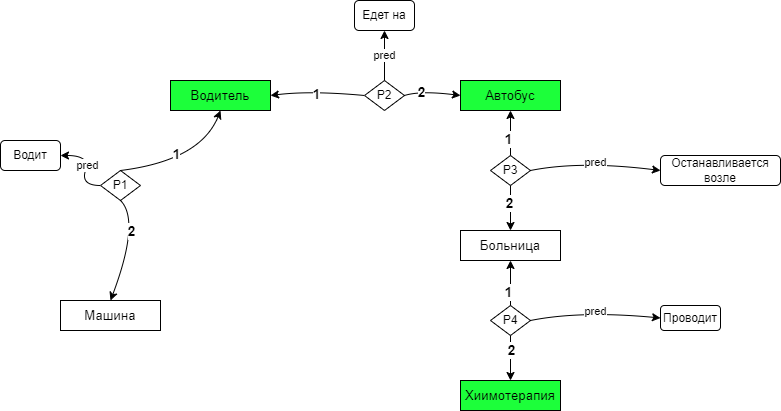

The diagram above was exported from draw.io. Its source (the exported page's mxGraphModel, read from the mxfile embedded in the PNG):
<mxGraphModel dx="1038" dy="649" grid="1" gridSize="10" guides="1" tooltips="1" connect="1" arrows="1" fold="1" page="1" pageScale="1" pageWidth="827" pageHeight="1169" math="0" shadow="0">
  <root>
    <mxCell id="0" />
    <mxCell id="1" parent="0" />
    <mxCell id="QIFja2aWSoO1fBn4jyt0-1" value="&lt;span style=&quot;font-size: 10pt ; font-family: &amp;quot;arial&amp;quot;&quot;&gt;Водитель&lt;br&gt;&lt;/span&gt;" style="rounded=0;whiteSpace=wrap;html=1;fillColor=#1CFF3A;" parent="1" vertex="1">
      <mxGeometry x="180" y="80" width="100" height="30" as="geometry" />
    </mxCell>
    <mxCell id="QIFja2aWSoO1fBn4jyt0-2" value="P1" style="rhombus;whiteSpace=wrap;html=1;rounded=0;fillColor=#FFFFFF;" parent="1" vertex="1">
      <mxGeometry x="110" y="170" width="40" height="30" as="geometry" />
    </mxCell>
    <mxCell id="QIFja2aWSoO1fBn4jyt0-4" value="pred" style="curved=1;endArrow=classic;html=1;rounded=0;exitX=0;exitY=0.5;exitDx=0;exitDy=0;" parent="1" source="QIFja2aWSoO1fBn4jyt0-2" target="QIFja2aWSoO1fBn4jyt0-5" edge="1">
      <mxGeometry width="50" height="50" relative="1" as="geometry">
        <mxPoint x="390" y="400" as="sourcePoint" />
        <mxPoint x="90" y="180" as="targetPoint" />
        <Array as="points">
          <mxPoint x="90" y="185" />
          <mxPoint x="100" y="155" />
        </Array>
      </mxGeometry>
    </mxCell>
    <mxCell id="QIFja2aWSoO1fBn4jyt0-5" value="Водит" style="rounded=1;whiteSpace=wrap;html=1;fillColor=#FFFFFF;" parent="1" vertex="1">
      <mxGeometry x="10" y="140" width="60" height="30" as="geometry" />
    </mxCell>
    <mxCell id="QIFja2aWSoO1fBn4jyt0-8" value="&lt;span style=&quot;font-size: 10pt ; font-family: &amp;quot;arial&amp;quot;&quot;&gt;Машина&lt;br&gt;&lt;/span&gt;" style="rounded=0;whiteSpace=wrap;html=1;fillColor=#FFFFFF;" parent="1" vertex="1">
      <mxGeometry x="70" y="300" width="100" height="30" as="geometry" />
    </mxCell>
    <mxCell id="QIFja2aWSoO1fBn4jyt0-12" value="" style="curved=1;endArrow=classic;html=1;rounded=0;exitX=0.5;exitY=1;exitDx=0;exitDy=0;entryX=0.5;entryY=0;entryDx=0;entryDy=0;" parent="1" source="QIFja2aWSoO1fBn4jyt0-2" target="QIFja2aWSoO1fBn4jyt0-8" edge="1">
      <mxGeometry width="50" height="50" relative="1" as="geometry">
        <mxPoint x="120" y="195" as="sourcePoint" />
        <mxPoint x="80" y="163.125" as="targetPoint" />
        <Array as="points">
          <mxPoint x="150" y="220" />
        </Array>
      </mxGeometry>
    </mxCell>
    <mxCell id="QIFja2aWSoO1fBn4jyt0-16" value="&lt;b&gt;&lt;font style=&quot;font-size: 14px;&quot;&gt;2&lt;/font&gt;&lt;/b&gt;" style="edgeLabel;html=1;align=center;verticalAlign=middle;resizable=0;points=[];" parent="QIFja2aWSoO1fBn4jyt0-12" vertex="1" connectable="0">
      <mxGeometry x="-0.2314" y="-12" relative="1" as="geometry">
        <mxPoint x="7" as="offset" />
      </mxGeometry>
    </mxCell>
    <mxCell id="QIFja2aWSoO1fBn4jyt0-13" value="" style="curved=1;endArrow=classic;html=1;rounded=0;exitX=0.5;exitY=0;exitDx=0;exitDy=0;entryX=0.5;entryY=1;entryDx=0;entryDy=0;labelBorderColor=none;" parent="1" source="QIFja2aWSoO1fBn4jyt0-2" target="QIFja2aWSoO1fBn4jyt0-1" edge="1">
      <mxGeometry width="50" height="50" relative="1" as="geometry">
        <mxPoint x="160" y="195" as="sourcePoint" />
        <mxPoint x="230" y="230" as="targetPoint" />
        <Array as="points">
          <mxPoint x="210" y="160" />
        </Array>
      </mxGeometry>
    </mxCell>
    <mxCell id="QIFja2aWSoO1fBn4jyt0-17" value="&lt;b&gt;&lt;font style=&quot;font-size: 14px;&quot;&gt;1&lt;/font&gt;&lt;/b&gt;" style="edgeLabel;html=1;align=center;verticalAlign=middle;resizable=0;points=[];" parent="1" vertex="1" connectable="0">
      <mxGeometry x="199.9965550066853" y="155.00267812518157" as="geometry">
        <mxPoint x="-14" y="-2" as="offset" />
      </mxGeometry>
    </mxCell>
    <mxCell id="QIFja2aWSoO1fBn4jyt0-18" value="P2" style="rhombus;whiteSpace=wrap;html=1;rounded=0;fillColor=#FFFFFF;" parent="1" vertex="1">
      <mxGeometry x="374" y="80" width="40" height="30" as="geometry" />
    </mxCell>
    <mxCell id="QIFja2aWSoO1fBn4jyt0-19" value="Едет на" style="rounded=1;whiteSpace=wrap;html=1;fillColor=#FFFFFF;" parent="1" vertex="1">
      <mxGeometry x="364" width="60" height="30" as="geometry" />
    </mxCell>
    <mxCell id="QIFja2aWSoO1fBn4jyt0-20" value="&lt;span style=&quot;font-size: 10pt ; font-family: &amp;quot;arial&amp;quot;&quot;&gt;Автобус&lt;br&gt;&lt;/span&gt;" style="rounded=0;whiteSpace=wrap;html=1;fillColor=#1CFF3A;" parent="1" vertex="1">
      <mxGeometry x="470" y="80" width="100" height="30" as="geometry" />
    </mxCell>
    <mxCell id="QIFja2aWSoO1fBn4jyt0-21" value="" style="curved=1;endArrow=classic;html=1;rounded=0;exitX=0;exitY=0.5;exitDx=0;exitDy=0;entryX=1;entryY=0.5;entryDx=0;entryDy=0;labelBorderColor=none;" parent="1" source="QIFja2aWSoO1fBn4jyt0-18" target="QIFja2aWSoO1fBn4jyt0-1" edge="1">
      <mxGeometry width="50" height="50" relative="1" as="geometry">
        <mxPoint x="140" y="180" as="sourcePoint" />
        <mxPoint x="240" y="120" as="targetPoint" />
        <Array as="points">
          <mxPoint x="320" y="90" />
        </Array>
      </mxGeometry>
    </mxCell>
    <mxCell id="QIFja2aWSoO1fBn4jyt0-22" value="" style="curved=1;endArrow=classic;html=1;rounded=0;exitX=1;exitY=0.5;exitDx=0;exitDy=0;entryX=0;entryY=0.5;entryDx=0;entryDy=0;labelBorderColor=none;" parent="1" source="QIFja2aWSoO1fBn4jyt0-18" target="QIFja2aWSoO1fBn4jyt0-20" edge="1">
      <mxGeometry width="50" height="50" relative="1" as="geometry">
        <mxPoint x="150" y="150" as="sourcePoint" />
        <mxPoint x="250" y="90" as="targetPoint" />
        <Array as="points">
          <mxPoint x="430" y="90" />
        </Array>
      </mxGeometry>
    </mxCell>
    <mxCell id="QIFja2aWSoO1fBn4jyt0-23" value="pred" style="curved=1;endArrow=classic;html=1;rounded=0;exitX=0.5;exitY=0;exitDx=0;exitDy=0;entryX=0.5;entryY=1;entryDx=0;entryDy=0;labelBorderColor=none;" parent="1" source="QIFja2aWSoO1fBn4jyt0-18" target="QIFja2aWSoO1fBn4jyt0-19" edge="1">
      <mxGeometry width="50" height="50" relative="1" as="geometry">
        <mxPoint x="160" y="160" as="sourcePoint" />
        <mxPoint x="260" y="100" as="targetPoint" />
        <Array as="points" />
      </mxGeometry>
    </mxCell>
    <mxCell id="QIFja2aWSoO1fBn4jyt0-24" value="P3" style="rhombus;whiteSpace=wrap;html=1;rounded=0;fillColor=#FFFFFF;" parent="1" vertex="1">
      <mxGeometry x="500" y="155" width="40" height="30" as="geometry" />
    </mxCell>
    <mxCell id="QIFja2aWSoO1fBn4jyt0-26" value="&lt;span style=&quot;font-size: 10pt ; font-family: &amp;quot;arial&amp;quot;&quot;&gt;Больница&lt;br&gt;&lt;/span&gt;" style="rounded=0;whiteSpace=wrap;html=1;fillColor=#FFFFFF;" parent="1" vertex="1">
      <mxGeometry x="470" y="230" width="100" height="30" as="geometry" />
    </mxCell>
    <mxCell id="QIFja2aWSoO1fBn4jyt0-27" value="Останавливается возле" style="rounded=1;whiteSpace=wrap;html=1;fillColor=#FFFFFF;" parent="1" vertex="1">
      <mxGeometry x="670" y="155" width="120" height="30" as="geometry" />
    </mxCell>
    <mxCell id="QIFja2aWSoO1fBn4jyt0-30" value="" style="curved=1;endArrow=classic;html=1;rounded=0;exitX=0.5;exitY=0;exitDx=0;exitDy=0;entryX=0.5;entryY=1;entryDx=0;entryDy=0;labelBorderColor=none;" parent="1" source="QIFja2aWSoO1fBn4jyt0-24" target="QIFja2aWSoO1fBn4jyt0-20" edge="1">
      <mxGeometry width="50" height="50" relative="1" as="geometry">
        <mxPoint x="424" y="105" as="sourcePoint" />
        <mxPoint x="480" y="105" as="targetPoint" />
        <Array as="points">
          <mxPoint x="520" y="140" />
        </Array>
      </mxGeometry>
    </mxCell>
    <mxCell id="QIFja2aWSoO1fBn4jyt0-31" value="" style="curved=1;endArrow=classic;html=1;rounded=0;exitX=0.5;exitY=1;exitDx=0;exitDy=0;entryX=0.5;entryY=0;entryDx=0;entryDy=0;labelBorderColor=none;" parent="1" source="QIFja2aWSoO1fBn4jyt0-24" target="QIFja2aWSoO1fBn4jyt0-26" edge="1">
      <mxGeometry width="50" height="50" relative="1" as="geometry">
        <mxPoint x="434" y="115" as="sourcePoint" />
        <mxPoint x="490" y="115" as="targetPoint" />
        <Array as="points">
          <mxPoint x="520" y="200" />
        </Array>
      </mxGeometry>
    </mxCell>
    <mxCell id="QIFja2aWSoO1fBn4jyt0-32" value="pred" style="curved=1;endArrow=classic;html=1;rounded=0;exitX=1;exitY=0.5;exitDx=0;exitDy=0;entryX=0;entryY=0.5;entryDx=0;entryDy=0;labelBorderColor=none;" parent="1" source="QIFja2aWSoO1fBn4jyt0-24" target="QIFja2aWSoO1fBn4jyt0-27" edge="1">
      <mxGeometry width="50" height="50" relative="1" as="geometry">
        <mxPoint x="444" y="125" as="sourcePoint" />
        <mxPoint x="500" y="125" as="targetPoint" />
        <Array as="points">
          <mxPoint x="590" y="160" />
        </Array>
      </mxGeometry>
    </mxCell>
    <mxCell id="QIFja2aWSoO1fBn4jyt0-40" value="P4" style="rhombus;whiteSpace=wrap;html=1;rounded=0;fillColor=#FFFFFF;" parent="1" vertex="1">
      <mxGeometry x="500" y="305" width="40" height="30" as="geometry" />
    </mxCell>
    <mxCell id="QIFja2aWSoO1fBn4jyt0-41" value="&lt;span style=&quot;font-size: 10pt ; font-family: &amp;quot;arial&amp;quot;&quot;&gt;Хиимотерапия&lt;br&gt;&lt;/span&gt;" style="rounded=0;whiteSpace=wrap;html=1;fillColor=#1CFF3A;" parent="1" vertex="1">
      <mxGeometry x="470" y="380" width="100" height="30" as="geometry" />
    </mxCell>
    <mxCell id="QIFja2aWSoO1fBn4jyt0-42" value="Проводит" style="rounded=1;whiteSpace=wrap;html=1;fillColor=#FFFFFF;" parent="1" vertex="1">
      <mxGeometry x="670" y="305" width="60" height="25" as="geometry" />
    </mxCell>
    <mxCell id="QIFja2aWSoO1fBn4jyt0-43" value="" style="curved=1;endArrow=classic;html=1;rounded=0;exitX=0.5;exitY=0;exitDx=0;exitDy=0;labelBorderColor=none;entryX=0.5;entryY=1;entryDx=0;entryDy=0;" parent="1" source="QIFja2aWSoO1fBn4jyt0-40" target="QIFja2aWSoO1fBn4jyt0-26" edge="1">
      <mxGeometry width="50" height="50" relative="1" as="geometry">
        <mxPoint x="424" y="255" as="sourcePoint" />
        <mxPoint x="550" y="270" as="targetPoint" />
        <Array as="points">
          <mxPoint x="520" y="290" />
        </Array>
      </mxGeometry>
    </mxCell>
    <mxCell id="QIFja2aWSoO1fBn4jyt0-44" value="" style="curved=1;endArrow=classic;html=1;rounded=0;exitX=0.5;exitY=1;exitDx=0;exitDy=0;entryX=0.5;entryY=0;entryDx=0;entryDy=0;labelBorderColor=none;" parent="1" source="QIFja2aWSoO1fBn4jyt0-40" target="QIFja2aWSoO1fBn4jyt0-41" edge="1">
      <mxGeometry width="50" height="50" relative="1" as="geometry">
        <mxPoint x="434" y="265" as="sourcePoint" />
        <mxPoint x="490" y="265" as="targetPoint" />
        <Array as="points">
          <mxPoint x="520" y="350" />
        </Array>
      </mxGeometry>
    </mxCell>
    <mxCell id="QIFja2aWSoO1fBn4jyt0-45" value="pred" style="curved=1;endArrow=classic;html=1;rounded=0;exitX=1;exitY=0.5;exitDx=0;exitDy=0;entryX=0;entryY=0.5;entryDx=0;entryDy=0;labelBorderColor=none;" parent="1" source="QIFja2aWSoO1fBn4jyt0-40" target="QIFja2aWSoO1fBn4jyt0-42" edge="1">
      <mxGeometry width="50" height="50" relative="1" as="geometry">
        <mxPoint x="444" y="275" as="sourcePoint" />
        <mxPoint x="500" y="275" as="targetPoint" />
        <Array as="points">
          <mxPoint x="590" y="310" />
        </Array>
      </mxGeometry>
    </mxCell>
    <mxCell id="QIFja2aWSoO1fBn4jyt0-46" value="&lt;b&gt;&lt;font style=&quot;font-size: 14px;&quot;&gt;1&lt;/font&gt;&lt;/b&gt;" style="edgeLabel;html=1;align=center;verticalAlign=middle;resizable=0;points=[];" parent="1" vertex="1" connectable="0">
      <mxGeometry x="339.9965550066853" y="95.00267812518157" as="geometry">
        <mxPoint x="-14" y="-2" as="offset" />
      </mxGeometry>
    </mxCell>
    <mxCell id="QIFja2aWSoO1fBn4jyt0-47" value="&lt;b&gt;&lt;font style=&quot;font-size: 14px;&quot;&gt;1&lt;/font&gt;&lt;/b&gt;" style="edgeLabel;html=1;align=center;verticalAlign=middle;resizable=0;points=[];" parent="1" vertex="1" connectable="0">
      <mxGeometry x="529.9965550066853" y="140.00267812518157" as="geometry">
        <mxPoint x="-12" y="-2" as="offset" />
      </mxGeometry>
    </mxCell>
    <mxCell id="QIFja2aWSoO1fBn4jyt0-48" value="&lt;b&gt;&lt;font style=&quot;font-size: 14px;&quot;&gt;1&lt;/font&gt;&lt;/b&gt;" style="edgeLabel;html=1;align=center;verticalAlign=middle;resizable=0;points=[];" parent="1" vertex="1" connectable="0">
      <mxGeometry x="529.9965550066853" y="290.00267812518155" as="geometry">
        <mxPoint x="-12" y="1" as="offset" />
      </mxGeometry>
    </mxCell>
    <mxCell id="QIFja2aWSoO1fBn4jyt0-49" value="&lt;b&gt;&lt;font style=&quot;font-size: 14px;&quot;&gt;2&lt;/font&gt;&lt;/b&gt;" style="edgeLabel;html=1;align=center;verticalAlign=middle;resizable=0;points=[];" parent="1" vertex="1" connectable="0">
      <mxGeometry x="429.99588910251055" y="95.00161407870144" as="geometry">
        <mxPoint x="1" y="-4" as="offset" />
      </mxGeometry>
    </mxCell>
    <mxCell id="QIFja2aWSoO1fBn4jyt0-50" value="&lt;b&gt;&lt;font style=&quot;font-size: 14px;&quot;&gt;2&lt;/font&gt;&lt;/b&gt;" style="edgeLabel;html=1;align=center;verticalAlign=middle;resizable=0;points=[];" parent="1" vertex="1" connectable="0">
      <mxGeometry x="160.24588910251055" y="250.50161407870144" as="geometry">
        <mxPoint x="358" y="-48" as="offset" />
      </mxGeometry>
    </mxCell>
    <mxCell id="QIFja2aWSoO1fBn4jyt0-51" value="&lt;b&gt;&lt;font style=&quot;font-size: 14px;&quot;&gt;2&lt;/font&gt;&lt;/b&gt;" style="edgeLabel;html=1;align=center;verticalAlign=middle;resizable=0;points=[];" parent="1" vertex="1" connectable="0">
      <mxGeometry x="170.24588910251055" y="260.50161407870144" as="geometry">
        <mxPoint x="350" y="89" as="offset" />
      </mxGeometry>
    </mxCell>
  </root>
</mxGraphModel>